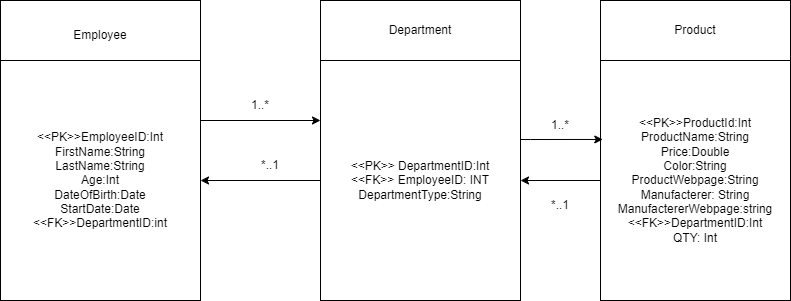

The diagram above was exported from draw.io. Its source (the exported page's mxGraphModel, read from the mxfile embedded in the PNG):
<mxGraphModel dx="1050" dy="541" grid="1" gridSize="10" guides="1" tooltips="1" connect="1" arrows="1" fold="1" page="1" pageScale="1" pageWidth="850" pageHeight="1100" math="0" shadow="0">
  <root>
    <mxCell id="0" />
    <mxCell id="1" parent="0" />
    <mxCell id="SGUEGB9_wKvryh3Ss8vj-4" value="" style="rounded=0;whiteSpace=wrap;html=1;" parent="1" vertex="1">
      <mxGeometry x="30" y="20" width="200" height="60" as="geometry" />
    </mxCell>
    <mxCell id="SGUEGB9_wKvryh3Ss8vj-5" value="" style="rounded=0;whiteSpace=wrap;html=1;" parent="1" vertex="1">
      <mxGeometry x="350" y="20" width="200" height="60" as="geometry" />
    </mxCell>
    <mxCell id="SGUEGB9_wKvryh3Ss8vj-6" value="" style="rounded=0;whiteSpace=wrap;html=1;" parent="1" vertex="1">
      <mxGeometry x="630" y="20" width="190" height="60" as="geometry" />
    </mxCell>
    <mxCell id="SGUEGB9_wKvryh3Ss8vj-7" value="" style="rounded=0;whiteSpace=wrap;html=1;" parent="1" vertex="1">
      <mxGeometry x="30" y="80" width="200" height="240" as="geometry" />
    </mxCell>
    <mxCell id="SGUEGB9_wKvryh3Ss8vj-8" value="" style="rounded=0;whiteSpace=wrap;html=1;" parent="1" vertex="1">
      <mxGeometry x="350" y="80" width="200" height="240" as="geometry" />
    </mxCell>
    <mxCell id="SGUEGB9_wKvryh3Ss8vj-9" value="" style="rounded=0;whiteSpace=wrap;html=1;" parent="1" vertex="1">
      <mxGeometry x="630" y="80" width="190" height="240" as="geometry" />
    </mxCell>
    <mxCell id="SGUEGB9_wKvryh3Ss8vj-10" value="Employee" style="text;html=1;strokeColor=none;fillColor=none;align=center;verticalAlign=middle;whiteSpace=wrap;rounded=0;" parent="1" vertex="1">
      <mxGeometry x="30" y="30" width="200" height="50" as="geometry" />
    </mxCell>
    <mxCell id="SGUEGB9_wKvryh3Ss8vj-11" value="Department" style="text;html=1;strokeColor=none;fillColor=none;align=center;verticalAlign=middle;whiteSpace=wrap;rounded=0;" parent="1" vertex="1">
      <mxGeometry x="350" y="35" width="200" height="30" as="geometry" />
    </mxCell>
    <mxCell id="SGUEGB9_wKvryh3Ss8vj-12" value="Product" style="text;html=1;strokeColor=none;fillColor=none;align=center;verticalAlign=middle;whiteSpace=wrap;rounded=0;" parent="1" vertex="1">
      <mxGeometry x="630" y="35" width="190" height="30" as="geometry" />
    </mxCell>
    <mxCell id="SGUEGB9_wKvryh3Ss8vj-16" style="edgeStyle=orthogonalEdgeStyle;rounded=0;orthogonalLoop=1;jettySize=auto;html=1;entryX=1;entryY=0.5;entryDx=0;entryDy=0;" parent="1" source="SGUEGB9_wKvryh3Ss8vj-13" target="SGUEGB9_wKvryh3Ss8vj-14" edge="1">
      <mxGeometry relative="1" as="geometry" />
    </mxCell>
    <mxCell id="SGUEGB9_wKvryh3Ss8vj-13" value="&amp;lt;&amp;lt;PK&amp;gt;&amp;gt; DepartmentID:Int&lt;br&gt;&amp;lt;&amp;lt;FK&amp;gt;&amp;gt; EmployeeID: INT&lt;br&gt;DepartmentType:String" style="text;html=1;strokeColor=none;fillColor=none;align=center;verticalAlign=middle;whiteSpace=wrap;rounded=0;" parent="1" vertex="1">
      <mxGeometry x="350" y="80" width="200" height="240" as="geometry" />
    </mxCell>
    <mxCell id="SGUEGB9_wKvryh3Ss8vj-17" style="edgeStyle=orthogonalEdgeStyle;rounded=0;orthogonalLoop=1;jettySize=auto;html=1;exitX=1;exitY=0.25;exitDx=0;exitDy=0;entryX=0;entryY=0.25;entryDx=0;entryDy=0;" parent="1" source="SGUEGB9_wKvryh3Ss8vj-14" target="SGUEGB9_wKvryh3Ss8vj-13" edge="1">
      <mxGeometry relative="1" as="geometry" />
    </mxCell>
    <mxCell id="SGUEGB9_wKvryh3Ss8vj-14" value="&amp;lt;&amp;lt;PK&amp;gt;&amp;gt;EmployeeID:Int&lt;br&gt;FirstName:String&lt;br&gt;LastName:String&lt;br&gt;Age:Int&lt;br&gt;DateOfBirth:Date&lt;br&gt;StartDate:Date&lt;br&gt;&amp;lt;&amp;lt;FK&amp;gt;&amp;gt;DepartmentID:int" style="text;html=1;strokeColor=none;fillColor=none;align=center;verticalAlign=middle;whiteSpace=wrap;rounded=0;" parent="1" vertex="1">
      <mxGeometry x="30" y="80" width="200" height="240" as="geometry" />
    </mxCell>
    <mxCell id="SGUEGB9_wKvryh3Ss8vj-19" style="edgeStyle=orthogonalEdgeStyle;rounded=0;orthogonalLoop=1;jettySize=auto;html=1;entryX=1;entryY=0.5;entryDx=0;entryDy=0;" parent="1" source="SGUEGB9_wKvryh3Ss8vj-18" target="SGUEGB9_wKvryh3Ss8vj-13" edge="1">
      <mxGeometry relative="1" as="geometry" />
    </mxCell>
    <mxCell id="SGUEGB9_wKvryh3Ss8vj-18" value="&amp;lt;&amp;lt;PK&amp;gt;&amp;gt;ProductId:Int&lt;br&gt;ProductName:String&lt;br&gt;Price:Double&lt;br&gt;Color:String&lt;br&gt;ProductWebpage:String&lt;br&gt;Manufacterer: String&lt;br&gt;ManufactererWebpage:string&lt;br&gt;&amp;lt;&amp;lt;FK&amp;gt;&amp;gt;DepartmentID:Int&lt;br&gt;QTY: Int" style="text;html=1;strokeColor=none;fillColor=none;align=center;verticalAlign=middle;whiteSpace=wrap;rounded=0;" parent="1" vertex="1">
      <mxGeometry x="630" y="80" width="190" height="240" as="geometry" />
    </mxCell>
    <mxCell id="SGUEGB9_wKvryh3Ss8vj-20" style="edgeStyle=orthogonalEdgeStyle;rounded=0;orthogonalLoop=1;jettySize=auto;html=1;entryX=0.012;entryY=0.329;entryDx=0;entryDy=0;entryPerimeter=0;" parent="1" source="SGUEGB9_wKvryh3Ss8vj-13" target="SGUEGB9_wKvryh3Ss8vj-18" edge="1">
      <mxGeometry relative="1" as="geometry">
        <Array as="points">
          <mxPoint x="560" y="159" />
          <mxPoint x="560" y="159" />
        </Array>
      </mxGeometry>
    </mxCell>
    <mxCell id="SGUEGB9_wKvryh3Ss8vj-21" value="*..1" style="text;html=1;strokeColor=none;fillColor=none;align=center;verticalAlign=middle;whiteSpace=wrap;rounded=0;" parent="1" vertex="1">
      <mxGeometry x="270" y="170" width="60" height="30" as="geometry" />
    </mxCell>
    <mxCell id="SGUEGB9_wKvryh3Ss8vj-22" value="1..*" style="text;html=1;strokeColor=none;fillColor=none;align=center;verticalAlign=middle;whiteSpace=wrap;rounded=0;" parent="1" vertex="1">
      <mxGeometry x="260" y="110" width="60" height="30" as="geometry" />
    </mxCell>
    <mxCell id="SGUEGB9_wKvryh3Ss8vj-23" value="1..*" style="text;html=1;strokeColor=none;fillColor=none;align=center;verticalAlign=middle;whiteSpace=wrap;rounded=0;" parent="1" vertex="1">
      <mxGeometry x="560" y="130" width="60" height="30" as="geometry" />
    </mxCell>
    <mxCell id="SGUEGB9_wKvryh3Ss8vj-24" value="*..1" style="text;html=1;strokeColor=none;fillColor=none;align=center;verticalAlign=middle;whiteSpace=wrap;rounded=0;" parent="1" vertex="1">
      <mxGeometry x="560" y="210" width="60" height="30" as="geometry" />
    </mxCell>
  </root>
</mxGraphModel>